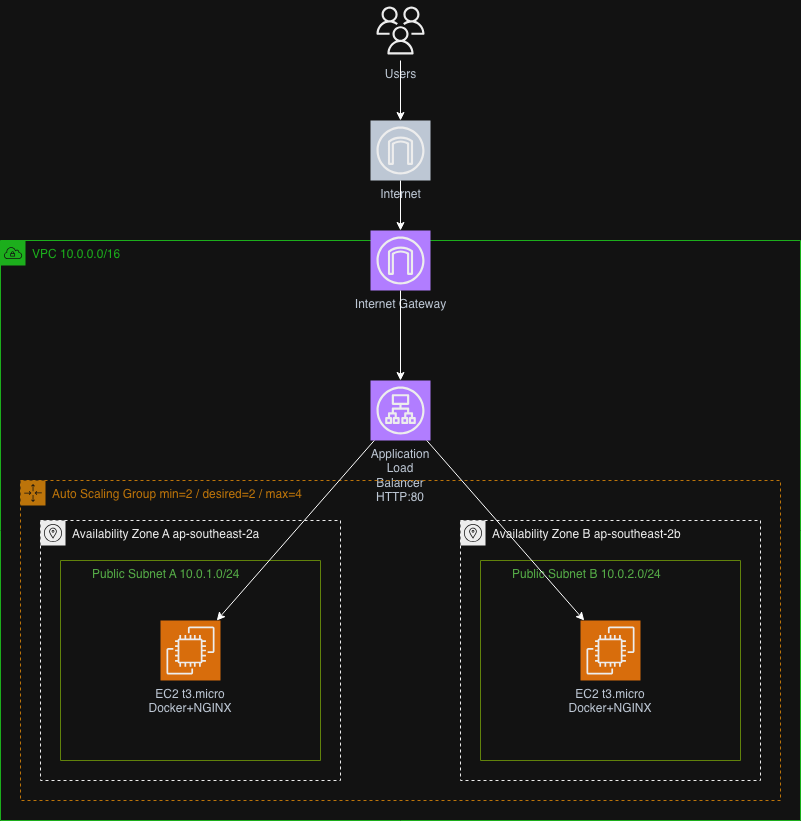

The diagram above was exported from draw.io. Its source (the exported page's mxGraphModel, read from the mxfile embedded in the PNG):
<mxGraphModel dx="1018" dy="1011" grid="1" gridSize="10" guides="1" tooltips="1" connect="1" arrows="1" fold="1" page="1" pageScale="1" pageWidth="827" pageHeight="1169" math="0" shadow="0">
  <root>
    <mxCell id="0" />
    <mxCell id="1" parent="0" />
    <mxCell id="2" parent="1" style="sketch=0;outlineConnect=0;fontColor=#232F3E;gradientColor=none;strokeColor=none;fillColor=none;dashed=0;verticalLabelPosition=bottom;verticalAlign=top;align=center;html=1;fontSize=12;fontStyle=0;aspect=fixed;shape=mxgraph.aws4.resourceIcon;resIcon=mxgraph.aws4.users;" value="Users" vertex="1">
      <mxGeometry height="60" width="60" x="470" y="20" as="geometry" />
    </mxCell>
    <mxCell id="3" parent="1" style="sketch=0;outlineConnect=0;fontColor=#232F3E;gradientColor=none;strokeColor=none;fillColor=#232F3E;dashed=0;verticalLabelPosition=bottom;verticalAlign=top;align=center;html=1;fontSize=12;fontStyle=0;aspect=fixed;shape=mxgraph.aws4.resourceIcon;resIcon=mxgraph.aws4.internet_gateway;" value="Internet" vertex="1">
      <mxGeometry height="60" width="60" x="470" y="140" as="geometry" />
    </mxCell>
    <mxCell id="4" parent="1" style="points=[[0,0],[0.25,0],[0.5,0],[0.75,0],[1,0],[1,0.25],[1,0.5],[1,0.75],[1,1],[0.75,1],[0.5,1],[0.25,1],[0,1],[0,0.75],[0,0.5],[0,0.25]];shape=mxgraph.aws4.group;grIcon=mxgraph.aws4.group_vpc;strokeColor=#00AA00;fillColor=none;fontColor=#00AA00;verticalAlign=top;align=left;spacingLeft=30;dashed=0;html=1;" value="VPC 10.0.0.0/16" vertex="1">
      <mxGeometry height="580" width="800" x="100" y="260" as="geometry" />
    </mxCell>
    <mxCell id="17" parent="1" style="sketch=0;outlineConnect=0;fontColor=#232F3E;gradientColor=none;strokeColor=none;fillColor=#8C4FFF;dashed=0;verticalLabelPosition=bottom;verticalAlign=top;align=center;html=1;fontSize=12;fontStyle=0;aspect=fixed;shape=mxgraph.aws4.resourceIcon;resIcon=mxgraph.aws4.internet_gateway;" value="Internet Gateway" vertex="1">
      <mxGeometry height="60" width="60" x="470" y="250" as="geometry" />
    </mxCell>
    <mxCell id="5" parent="1" style="sketch=0;html=1;whiteSpace=wrap;shape=mxgraph.aws4.resourceIcon;resIcon=mxgraph.aws4.application_load_balancer;fillColor=#8C4FFF;strokeColor=none;fontColor=#232F3E;verticalLabelPosition=bottom;verticalAlign=top;align=center;" value="Application Load Balancer HTTP:80" vertex="1">
      <mxGeometry height="60" width="60" x="470" y="400" as="geometry" />
    </mxCell>
    <mxCell id="6" parent="1" style="points=[[0,0],[0.25,0],[0.5,0],[0.75,0],[1,0],[1,0.25],[1,0.5],[1,0.75],[1,1],[0.75,1],[0.5,1],[0.25,1],[0,1],[0,0.75],[0,0.5],[0,0.25]];shape=mxgraph.aws4.group;grIcon=mxgraph.aws4.group_auto_scaling_group;strokeColor=#CF7C00;fillColor=none;fontColor=#CF7C00;verticalAlign=top;align=left;spacingLeft=30;dashed=1;html=1;" value="Auto Scaling Group min=2 / desired=2 / max=4" vertex="1">
      <mxGeometry height="320" width="760" x="120" y="500" as="geometry" />
    </mxCell>
    <mxCell id="7" parent="1" style="shape=mxgraph.aws4.group;grIcon=mxgraph.aws4.group_availability_zone;strokeColor=#000000;fillColor=none;fontColor=#000000;verticalAlign=top;align=left;spacingLeft=30;dashed=1;html=1;" value="Availability Zone A ap-southeast-2a" vertex="1">
      <mxGeometry height="260" width="300" x="140" y="540" as="geometry" />
    </mxCell>
    <mxCell id="8" parent="1" style="shape=mxgraph.aws4.group;grIcon=mxgraph.aws4.group_public_subnet;strokeColor=#7AA116;fillColor=none;fontColor=#248814;verticalAlign=top;align=left;spacingLeft=30;dashed=0;html=1;" value="Public Subnet A 10.0.1.0/24" vertex="1">
      <mxGeometry height="200" width="260" x="160" y="580" as="geometry" />
    </mxCell>
    <mxCell id="9" parent="1" style="sketch=0;html=1;whiteSpace=wrap;shape=mxgraph.aws4.resourceIcon;resIcon=mxgraph.aws4.ec2;fillColor=#ED7100;strokeColor=none;fontColor=#232F3E;verticalLabelPosition=bottom;verticalAlign=top;align=center;" value="EC2 t3.micro Docker+NGINX" vertex="1">
      <mxGeometry height="60" width="60" x="260" y="640" as="geometry" />
    </mxCell>
    <mxCell id="10" parent="1" style="shape=mxgraph.aws4.group;grIcon=mxgraph.aws4.group_availability_zone;strokeColor=#000000;fillColor=none;fontColor=#000000;verticalAlign=top;align=left;spacingLeft=30;dashed=1;html=1;" value="Availability Zone B ap-southeast-2b" vertex="1">
      <mxGeometry height="260" width="300" x="560" y="540" as="geometry" />
    </mxCell>
    <mxCell id="11" parent="1" style="shape=mxgraph.aws4.group;grIcon=mxgraph.aws4.group_public_subnet;strokeColor=#7AA116;fillColor=none;fontColor=#248814;verticalAlign=top;align=left;spacingLeft=30;dashed=0;html=1;" value="Public Subnet B 10.0.2.0/24" vertex="1">
      <mxGeometry height="200" width="260" x="580" y="580" as="geometry" />
    </mxCell>
    <mxCell id="12" parent="1" style="sketch=0;html=1;whiteSpace=wrap;shape=mxgraph.aws4.resourceIcon;resIcon=mxgraph.aws4.ec2;fillColor=#ED7100;strokeColor=none;fontColor=#232F3E;verticalLabelPosition=bottom;verticalAlign=top;align=center;" value="EC2 t3.micro Docker+NGINX" vertex="1">
      <mxGeometry height="60" width="60" x="680" y="640" as="geometry" />
    </mxCell>
    <mxCell id="13" edge="1" parent="1" source="2" target="3">
      <mxGeometry relative="1" as="geometry" />
    </mxCell>
    <mxCell id="18" edge="1" parent="1" source="3" target="17">
      <mxGeometry relative="1" as="geometry" />
    </mxCell>
    <mxCell id="14" edge="1" parent="1" source="17" target="5">
      <mxGeometry relative="1" as="geometry" />
    </mxCell>
    <mxCell id="15" edge="1" parent="1" source="5" target="9">
      <mxGeometry relative="1" as="geometry" />
    </mxCell>
    <mxCell id="16" edge="1" parent="1" source="5" target="12">
      <mxGeometry relative="1" as="geometry" />
    </mxCell>
  </root>
</mxGraphModel>